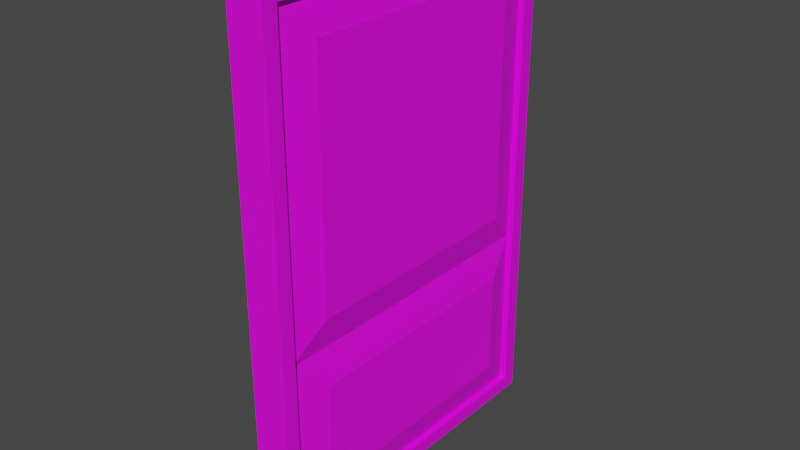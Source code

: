 # Source: Door.blend  (saved by Blender 2.82.7; exported with 4.5.12 LTS)
import bpy
from mathutils import Matrix  # noqa: F401  (used for matrix-valued properties, if any)

bpy.ops.wm.read_factory_settings(use_empty=True)
scene = bpy.context.scene
scene.name = 'Scene'

# ---- collections
col_collection = bpy.data.collections.new('Collection'); scene.collection.children.link(col_collection)

# ---- images (referenced by path relative to the original .blend; pixels are not part of the script)
import os
ASSET_DIR = os.environ.get("B2B_ASSET_DIR", "")  # directory of the original .blend (textures are referenced by path, not embedded)
HERE = os.path.dirname(os.path.abspath(__file__))  # packed textures are extracted next to this script under _unpacked/

def load_image(name, relpath, width, height, colorspace="sRGB"):
    """Load a texture the original file referenced (path relative to the .blend, or extracted next to this script)."""
    p = next((c for c in (os.path.join(HERE, relpath), os.path.join(ASSET_DIR, relpath)) if relpath and os.path.exists(c)), "")
    if p:
        img = bpy.data.images.load(p, check_existing=True)
        img.name = name
    else:  # same state as the original file: an image datablock whose file is absent (Cycles renders it pink)
        img = bpy.data.images.new(name, width, height)
        img.source = "FILE"
        img.filepath = "//" + (relpath or name)
    img.colorspace_settings.name = colorspace
    return img
img_wall_jpg = load_image('wall.jpg', 'wall.jpg', 1024, 1024, 'sRGB')

# ---- materials (node trees are filled in below, after node groups)
mat_material = bpy.data.materials.new('Material')
mat_material.alpha_threshold = 0.0
mat_material.use_transparent_shadow = False
mat_material.line_color = (0.0, 0.0, 0.0, 1.0)
mat_wall = bpy.data.materials.new('Wall')
mat_wall.use_transparent_shadow = False

# ---- material node trees
mat_material.use_nodes = True; mat_material.node_tree.nodes.clear()
_N = mat_material.node_tree.nodes; _L = mat_material.node_tree.links
n0 = _N.new('ShaderNodeOutputMaterial'); n0.name = 'Material Output'; n0.location = (300, 300)
n1 = _N.new('ShaderNodeBsdfPrincipled'); n1.name = 'Principled BSDF'; n1.location = (10, 300)
n1.distribution = 'GGX'
n1.subsurface_method = 'BURLEY'
n1.inputs[2].default_value = 0.4
n1.inputs[3].default_value = 1.45
n1.inputs[27].default_value = (0.0, 0.0, 0.0, 1.0)
n1.inputs[28].default_value = 1.0
_L.new(n1.outputs[0], n0.inputs[0])
n0.is_active_output = True
mat_wall.use_nodes = True; mat_wall.node_tree.nodes.clear()
_N = mat_wall.node_tree.nodes; _L = mat_wall.node_tree.links
n0 = _N.new('ShaderNodeOutputMaterial'); n0.name = 'Material Output'; n0.location = (300, 300)
n1 = _N.new('ShaderNodeBsdfPrincipled'); n1.name = 'Principled BSDF'; n1.location = (10, 300)
n1.distribution = 'GGX'
n1.subsurface_method = 'BURLEY'
n1.inputs[3].default_value = 1.45
n1.inputs[27].default_value = (0.0, 0.0, 0.0, 1.0)
n1.inputs[28].default_value = 1.0
n2 = _N.new('ShaderNodeTexImage'); n2.name = 'Image Texture'; n2.location = (-280, 270)
n2.image = img_wall_jpg
_L.new(n1.outputs[0], n0.inputs[0])
_L.new(n2.outputs[0], n1.inputs[0])
n0.is_active_output = True

# ---- world
world_world = bpy.data.worlds.new('World'); scene.world = world_world
world_world.use_nodes = True; world_world.node_tree.nodes.clear()
_N = world_world.node_tree.nodes; _L = world_world.node_tree.links
n0 = _N.new('ShaderNodeOutputWorld'); n0.name = 'World Output'; n0.location = (300, 300)
n1 = _N.new('ShaderNodeBackground'); n1.name = 'Background'; n1.location = (10, 300)
n1.inputs[0].default_value = (0.05088, 0.05088, 0.05088, 1.0)
_L.new(n1.outputs[0], n0.inputs[0])
n0.is_active_output = True
world_world.color = (0.05088, 0.05088, 0.05088)
world_world.use_sun_shadow = False
world_world.sun_shadow_jitter_overblur = 0.0

# ---- meshes
me_cube = bpy.data.meshes.new('Cube')
me_cube.from_pydata([(-0.06471, 0.5486, 0.8504), (-0.06471, 0.5486, -0.8504), (-0.06471, -0.5486, 0.8504), (-0.06471, -0.5486, -0.8504), (0.06471, 0.5486, 0.8504), (0.06471, 0.5486, -0.8504), (0.06471, -0.5486, 0.8504), (0.06471, -0.5486, -0.8504), (-0.06471, 0.6, 0.9), (-0.06471, 0.6, -0.9), (-0.06471, -0.6, 0.9), (-0.06471, -0.6, -0.9), (0.06471, 0.6, -0.9), (0.06471, -0.6, -0.9), (0.06471, -0.6, 0.9), (0.06471, 0.6, 0.9), (-0.075, 0.4251, 0.7314), (-0.075, 0.4251, -0.7314), (-0.075, -0.4251, 0.7314), (-0.075, -0.4251, -0.7314), (0.075, 0.4251, -0.7314), (0.075, -0.4251, -0.7314), (0.075, -0.4251, 0.7314), (0.075, 0.4251, 0.7314), (-0.06471, 0.6, -0.253), (0.06471, -0.6, -0.253), (-0.06471, -0.6, -0.253), (0.06471, 0.6, -0.253), (-0.06471, 0.5486, -0.2391), (-0.06471, -0.5486, -0.2391), (0.06471, -0.5486, -0.2391), (0.06471, 0.5486, -0.2391), (-0.075, 0.4251, -0.1201), (-0.075, -0.4251, -0.1201), (0.075, -0.4251, -0.1201), (0.075, 0.4251, -0.1201), (0.075, -0.4251, -0.3581), (0.04414, -0.5486, 0.8504), (0.04414, 0.5486, 0.8504), (0.075, 0.4251, -0.3581), (0.04414, 0.5486, -0.8504), (0.04414, -0.5486, -0.8504), (0.04414, 0.5486, -0.2391), (0.04414, -0.5486, -0.2391), (-0.04414, 0.5486, 0.8504), (-0.04414, -0.5486, 0.8504), (-0.075, 0.4251, -0.3581), (-0.075, -0.4251, -0.3581), (-0.04414, 0.5486, -0.2391), (-0.04414, 0.5486, -0.8504), (-0.04414, -0.5486, -0.2391), (-0.04414, -0.5486, -0.8504)], [], [(8, 10, 14, 15), (26, 25, 14, 10), (6, 37, 38, 4), (12, 13, 11, 9), (0, 44, 45, 2), (27, 24, 8, 15), (28, 24, 9, 1), (29, 26, 10, 2), (2, 10, 8, 0), (1, 9, 11, 3), (7, 13, 12, 5), (30, 25, 13, 7), (31, 27, 15, 4), (4, 15, 14, 6), (32, 33, 18, 16), (28, 48, 44, 0), (3, 51, 49, 1), (29, 50, 51, 3), (34, 35, 23, 22), (30, 43, 37, 6), (31, 42, 40, 5), (5, 40, 41, 7), (4, 38, 42, 31), (7, 41, 43, 30), (21, 20, 39, 36), (2, 45, 50, 29), (1, 49, 48, 28), (17, 19, 47, 46), (5, 12, 27, 31), (6, 14, 25, 30), (3, 11, 26, 29), (0, 8, 24, 28), (12, 9, 24, 27), (11, 13, 25, 26), (22, 37, 43, 34), (23, 38, 37, 22), (35, 42, 38, 23), (34, 43, 42, 35), (21, 41, 40, 20), (20, 40, 42, 39), (36, 43, 41, 21), (39, 42, 43, 36), (18, 45, 44, 16), (16, 44, 48, 32), (33, 50, 45, 18), (32, 48, 50, 33), (46, 48, 49, 17), (19, 51, 50, 47), (17, 49, 51, 19), (47, 50, 48, 46)])
me_cube.polygons.foreach_set('material_index', [1, 1, 1, 1, 1, 1, 1, 1, 1, 1, 1, 1, 1, 1, 1, 1, 1, 1, 1, 1, 1, 1, 1, 1, 1, 1, 1, 1, 1, 1, 1, 1, 1, 1, 1, 1, 1, 1, 1, 1, 1, 1, 1, 1, 1, 1, 1, 1, 1, 1])
_uv = me_cube.uv_layers.new(name='UVMap')
_uv.uv.foreach_set('vector', [1.131, -2.727, 1.131, 3.362, 2.229, 3.362, 2.229, -2.727, 0.379, 0.4826, 0.379, 0.5804, 1.117, 0.5804, 1.117, 0.4826, 1.427, -0.2394, 1.427, -0.2394, 1.427, 0.2185, 1.427, 0.2185, 0.125, -0.1893, 0.125, 0.75, 0.2793, 0.75, 0.2793, -0.1893, 0.5979, 1.077, 0.5979, 1.077, 0.5979, 1.976, 0.5979, 1.976, 0.3604, 0.4264, 0.3604, 0.5743, 1.052, 0.5743, 1.052, 0.4264, 0.002842, 1.077, -0.004774, 1.035, -0.3581, 1.035, -0.331, 1.077, 0.002842, 1.976, -0.004774, 2.018, 0.625, 2.018, 0.5979, 1.976, 0.5979, 1.976, 0.625, 2.018, 0.625, 1.035, 0.5979, 1.077, -0.331, 1.077, -0.3581, 1.035, -0.3581, 2.018, -0.331, 1.976, 0.03279, -0.2394, -0.007872, -0.2609, -0.007872, 0.24, 0.03279, 0.2185, 0.534, -0.2394, 0.5225, -0.2609, -0.007872, -0.2609, 0.03279, -0.2394, 0.534, 0.2185, 0.5225, 0.24, 1.468, 0.24, 1.427, 0.2185, 1.427, 0.2185, 1.468, 0.24, 1.468, -0.2609, 1.427, -0.2394, 0.06785, 1.178, 0.06785, 1.875, 0.5329, 1.875, 0.5329, 1.178, 0.002842, 1.077, 0.002842, 1.077, 0.5979, 1.077, 0.5979, 1.077, -0.331, 1.976, -0.331, 1.976, -0.331, 1.077, -0.331, 1.077, 0.002842, 1.976, 0.002842, 1.976, -0.331, 1.976, -0.331, 1.976, 0.6316, -0.1879, 0.6316, 0.167, 1.33, 0.167, 1.33, -0.1879, 0.534, -0.2394, 0.534, -0.2394, 1.427, -0.2394, 1.427, -0.2394, 0.534, 0.2185, 0.534, 0.2185, 0.03279, 0.2185, 0.03279, 0.2185, 0.03279, 0.2185, 0.03279, 0.2185, 0.03279, -0.2394, 0.03279, -0.2394, 1.427, 0.2185, 1.427, 0.2185, 0.534, 0.2185, 0.534, 0.2185, 0.03279, -0.2394, 0.03279, -0.2394, 0.534, -0.2394, 0.534, -0.2394, 0.1304, -0.1879, 0.1304, 0.167, 0.4364, 0.167, 0.4364, -0.1879, 0.5979, 1.976, 0.5979, 1.976, 0.002842, 1.976, 0.002842, 1.976, -0.331, 1.077, -0.331, 1.077, 0.002842, 1.077, 0.002842, 1.077, -0.266, 1.178, -0.266, 1.875, -0.06217, 1.875, -0.06217, 1.178, 0.03279, 0.2185, -0.007872, 0.24, 0.5225, 0.24, 0.534, 0.2185, 1.427, -0.2394, 1.468, -0.2609, 0.5225, -0.2609, 0.534, -0.2394, -0.331, 1.976, -0.3581, 2.018, -0.004774, 2.018, 0.002842, 1.976, 0.5979, 1.077, 0.625, 1.035, -0.004774, 1.035, 0.002842, 1.077, -0.0276, 0.4264, -0.0276, 0.5743, 0.3604, 0.5743, 0.3604, 0.4264, -0.03493, 0.4826, -0.03493, 0.5804, 0.379, 0.5804, 0.379, 0.4826, 1.33, -0.1879, 1.427, -0.2394, 0.534, -0.2394, 0.6316, -0.1879, 1.33, 0.167, 1.427, 0.2185, 1.427, -0.2394, 1.33, -0.1879, 0.6316, 0.167, 0.534, 0.2185, 1.427, 0.2185, 1.33, 0.167, 0.6316, -0.1879, 0.534, -0.2394, 0.534, 0.2185, 0.6316, 0.167, 0.1304, -0.1879, 0.03279, -0.2394, 0.03279, 0.2185, 0.1304, 0.167, 0.1304, 0.167, 0.03279, 0.2185, 0.534, 0.2185, 0.4364, 0.167, 0.4364, -0.1879, 0.534, -0.2394, 0.03279, -0.2394, 0.1304, -0.1879, 0.4364, 0.167, 0.534, 0.2185, 0.534, -0.2394, 0.4364, -0.1879, 0.5329, 1.875, 0.5979, 1.976, 0.5979, 1.077, 0.5329, 1.178, 0.5329, 1.178, 0.5979, 1.077, 0.002842, 1.077, 0.06785, 1.178, 0.06785, 1.875, 0.002842, 1.976, 0.5979, 1.976, 0.5329, 1.875, 0.06785, 1.178, 0.002842, 1.077, 0.002842, 1.976, 0.06785, 1.875, -0.06217, 1.178, 0.002842, 1.077, -0.331, 1.077, -0.266, 1.178, -0.266, 1.875, -0.331, 1.976, 0.002842, 1.976, -0.06217, 1.875, -0.266, 1.178, -0.331, 1.077, -0.331, 1.976, -0.266, 1.875, -0.06217, 1.875, 0.002842, 1.976, 0.002842, 1.077, -0.06217, 1.178])
me_cube.materials.append(mat_material)
me_cube.materials.append(mat_wall)
me_cube.use_remesh_preserve_volume = False
me_cube.use_remesh_preserve_attributes = False
me_cube.use_mirror_vertex_groups = False
me_cube.update()

# ---- objects
ob_cube = bpy.data.objects.new('Cube', me_cube)

# ---- transforms, parenting, visibility, modifiers, constraints
ob_cube.location = (0.0, 0.0, 0.0)
ob_cube.lock_rotations_4d = False
ob_cube.empty_display_type = 'ARROWS'
ob_cube.lineart.crease_threshold = 0.0

# ---- collection membership
col_collection.objects.link(ob_cube)

# ---- scene / render settings (as saved in the file)
scene.frame_start = 1; scene.frame_end = 250; scene.frame_set(1)
scene.render.engine = 'BLENDER_EEVEE_NEXT'
scene.cycles.use_denoising = False
scene.cycles.samples = 128
scene.cycles.sampling_pattern = 'TABULATED_SOBOL'
scene.cycles.use_adaptive_sampling = False
scene.cycles.use_light_tree = False
scene.view_settings.view_transform = 'Filmic'
bpy.context.view_layer.update()

# ---- added for rendering (the .blend has no active camera and no usable light): camera, sun
cam_auto = bpy.data.cameras.new('AutoCamera')
cam_auto.lens = 50.0
cam_auto.sensor_width = 36.0
cam_auto.clip_end = 1000.0
ob_auto_camera = bpy.data.objects.new('AutoCamera', cam_auto)
scene.collection.objects.link(ob_auto_camera)
ob_auto_camera.location = (2.00637, -2.40765, 1.6051)
ob_auto_camera.rotation_euler = (1.09748, -7.21219e-08, 0.694738)
scene.camera = ob_auto_camera
light_auto_sun = bpy.data.lights.new('AutoSun', 'SUN')
light_auto_sun.energy = 3.0
light_auto_sun.angle = 0.0523599
ob_auto_sun = bpy.data.objects.new('AutoSun', light_auto_sun)
scene.collection.objects.link(ob_auto_sun)
ob_auto_sun.rotation_euler = (0.872665, 0.174533, 0.523599)
bpy.context.view_layer.update()
